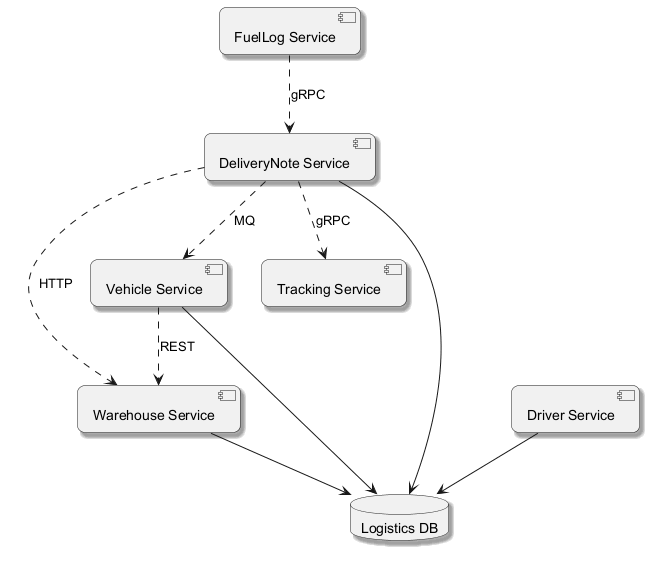

The diagram above was rendered by PlantUML. Its source (embedded in the PNG):
@startuml
skinparam backgroundColor #FFFFFF
skinparam roundCorner 15
skinparam shadowing true
component "Warehouse Service" as C_WarehouseService
component "Vehicle Service" as C_VehicleService
component "Driver Service" as C_DriverService
component "DeliveryNote Service" as C_DeliveryNoteService
component "Tracking Service" as C_TrackingService
component "FuelLog Service" as C_FuelLogService
database "Logistics DB" as DB_logistics
C_WarehouseService --> DB_logistics
C_VehicleService --> DB_logistics
C_DriverService --> DB_logistics
C_DeliveryNoteService --> DB_logistics
C_FuelLogService ..> C_DeliveryNoteService : gRPC
C_DeliveryNoteService ..> C_VehicleService : MQ
C_VehicleService ..> C_WarehouseService : REST
C_DeliveryNoteService ..> C_WarehouseService : HTTP
C_DeliveryNoteService ..> C_TrackingService : gRPC
@enduml